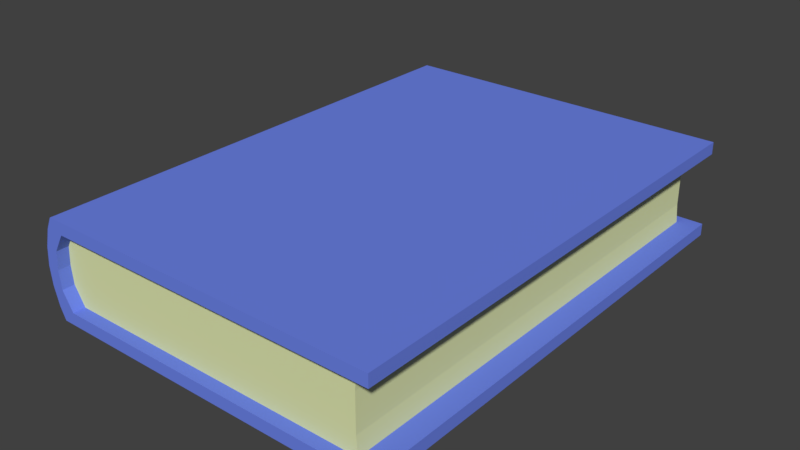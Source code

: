 # Source: item16_book.blend  (saved by Blender 2.79.0; exported with 4.5.12 LTS)
import bpy
from mathutils import Matrix  # noqa: F401  (used for matrix-valued properties, if any)

bpy.ops.wm.read_factory_settings(use_empty=True)
scene = bpy.context.scene
scene.name = 'Scene'

# ---- collections
col_collection_1 = bpy.data.collections.new('Collection 1'); scene.collection.children.link(col_collection_1)

# ---- materials (node trees are filled in below, after node groups)
mat_itempaper01 = bpy.data.materials.new('itemPaper01')
mat_itempaper01.alpha_threshold = 0.0
mat_itempaper01.use_transparent_shadow = False
mat_itempaper01.diffuse_color = (0.1523, 0.2271, 0.8, 1.0)
mat_itempaper01.roughness = 0.5
mat_itempaper02 = bpy.data.materials.new('itemPaper02')
mat_itempaper02.alpha_threshold = 0.0
mat_itempaper02.use_transparent_shadow = False
mat_itempaper02.diffuse_color = (0.7448, 0.8, 0.4258, 1.0)
mat_itempaper02.roughness = 0.5

# ---- material node trees

# ---- world
world_world = bpy.data.worlds.new('World'); scene.world = world_world
world_world.color = (0.05088, 0.05088, 0.05088)
world_world.use_sun_shadow = False
world_world.sun_shadow_jitter_overblur = 0.0
world_world.cycles.sampling_method = 'MANUAL'

# ---- meshes
me_cube = bpy.data.meshes.new('Cube')
me_cube.from_pydata([(-10.5, -15.0, -3.0), (-10.5, -15.0, 3.0), (-10.5, 15.0, -3.0), (-10.5, 15.0, 3.0), (10.5, -15.0, -3.0), (10.5, -15.0, 3.0), (10.5, 15.0, -3.0), (10.5, 15.0, 3.0), (-10.86, -15.0, -2.255), (-10.86, -15.0, 2.255), (-10.86, 15.0, 2.255), (-10.86, 15.0, -2.255), (10.5, 15.0, 2.255), (10.5, 15.0, -2.255), (10.5, -15.0, 2.255), (10.5, -15.0, -2.255), (-9.726, 15.0, -3.0), (-9.726, 15.0, 3.0), (-9.726, -15.0, -3.0), (-9.726, -15.0, 3.0), (-9.726, -15.0, -2.255), (-9.726, -15.0, 2.255), (-9.726, 15.0, -2.255), (-9.726, 15.0, 2.255), (-11.17, -15.0, -1.128), (-11.28, -15.0, 2.289e-07), (-11.17, -15.0, 1.128), (-11.17, 15.0, 1.128), (-11.28, 15.0, -2.289e-07), (-11.17, 15.0, -1.128), (-10.4, 15.0, 1.128), (-10.5, 15.0, -2.289e-07), (-10.4, 15.0, -1.128), (-10.4, -15.0, 1.128), (-10.5, -15.0, 2.289e-07), (-10.4, -15.0, -1.128), (-9.726, -14.26, -2.255), (-9.726, -14.26, 2.255), (-9.726, 14.26, -2.255), (-9.726, 14.26, 2.255), (9.203, -14.26, -2.255), (9.203, -14.26, 2.255), (9.203, 14.26, -2.255), (9.203, 14.26, 2.255), (-10.4, -14.26, -1.128), (-10.5, -14.26, 0.0), (-10.4, -14.26, 1.128), (-10.4, 14.26, 1.128), (-10.5, 14.26, 0.0), (-10.4, 14.26, -1.128), (9.109, 14.26, 1.128), (9.109, 14.26, 0.0), (9.109, 14.26, -1.128), (9.109, -14.26, 1.128), (9.109, -14.26, 0.0), (9.109, -14.26, -1.128), (-9.726, 0.0, -2.255), (-9.726, 0.0, 2.255), (9.203, 0.0, -2.255), (9.203, 0.0, 2.255), (9.109, 0.0, -1.128), (9.109, 0.0, 0.0), (9.109, 0.0, 1.128), (-10.4, 0.0, -1.128), (-10.5, 0.0, 0.0), (-10.4, 0.0, 1.128), (-0.4614, 14.26, -2.255), (-0.4614, 14.26, 2.255), (-0.4614, -14.26, -2.255), (-0.4614, -14.26, 2.255), (-0.4614, -14.26, -1.128), (-0.4614, -14.26, 0.0), (-0.4614, -14.26, 1.128), (-0.4614, 14.26, -1.128), (-0.4614, 14.26, 0.0), (-0.4614, 14.26, 1.128), (-0.4614, 1.705e-14, 2.255), (-0.4614, 1.705e-14, -2.255)], [], [(9, 1, 3, 10), (23, 17, 7, 12), (12, 7, 5, 14), (21, 19, 1, 9), (16, 6, 4, 18), (17, 3, 1, 19), (18, 20, 8, 0), (33, 21, 9, 26), (6, 13, 15, 4), (20, 15, 13, 22), (16, 22, 13, 6), (33, 30, 23, 21), (0, 8, 11, 2), (26, 9, 10, 27), (27, 10, 23, 30), (2, 11, 22, 16), (21, 23, 12, 14), (4, 15, 20, 18), (7, 17, 19, 5), (2, 16, 18, 0), (14, 5, 19, 21), (10, 3, 17, 23), (11, 29, 32, 22), (29, 28, 31, 32), (28, 27, 30, 31), (8, 24, 29, 11), (24, 25, 28, 29), (25, 26, 27, 28), (20, 22, 32, 35), (35, 32, 31, 34), (34, 31, 30, 33), (20, 35, 24, 8), (35, 34, 25, 24), (34, 33, 26, 25), (65, 57, 39, 47), (75, 67, 43, 50), (62, 59, 41, 53), (72, 69, 37, 46), (77, 58, 40, 68), (76, 57, 37, 69), (68, 70, 44, 36), (70, 71, 45, 44), (71, 72, 46, 45), (58, 60, 55, 40), (60, 61, 54, 55), (61, 62, 53, 54), (66, 73, 52, 42), (73, 74, 51, 52), (74, 75, 50, 51), (56, 63, 49, 38), (63, 64, 48, 49), (64, 65, 47, 48), (45, 46, 65, 64), (44, 45, 64, 63), (36, 44, 63, 56), (51, 50, 62, 61), (52, 51, 61, 60), (42, 52, 60, 58), (67, 39, 57, 76), (66, 42, 58, 77), (50, 43, 59, 62), (46, 37, 57, 65), (38, 66, 77, 56), (43, 67, 76, 59), (48, 47, 75, 74), (49, 48, 74, 73), (38, 49, 73, 66), (54, 53, 72, 71), (55, 54, 71, 70), (40, 55, 70, 68), (59, 76, 69, 41), (56, 77, 68, 36), (53, 41, 69, 72), (47, 39, 67, 75)])
me_cube.polygons.foreach_set('material_index', [0, 0, 0, 0, 0, 0, 0, 0, 0, 0, 0, 0, 0, 0, 0, 0, 0, 0, 0, 0, 0, 0, 0, 0, 0, 0, 0, 0, 0, 0, 0, 0, 0, 0, 1, 1, 1, 1, 1, 1, 1, 1, 1, 1, 1, 1, 1, 1, 1, 1, 1, 1, 1, 1, 1, 1, 1, 1, 1, 1, 1, 1, 1, 1, 1, 1, 1, 1, 1, 1, 1, 1, 1, 1])
_uv = me_cube.uv_layers.new(name='UVMap')
_uv.uv.foreach_set('vector', [0.01009, 0.8379, 0.01009, 0.8278, 0.3782, 0.8278, 0.3782, 0.8379, 0.8512, 0.02913, 0.8604, 0.02913, 0.8604, 0.2773, 0.8512, 0.2773, 0.3782, 0.2583, 0.3782, 0.2674, 0.01009, 0.2674, 0.01009, 0.2583, 0.7959, 0.3165, 0.7867, 0.3165, 0.7867, 0.307, 0.7959, 0.3026, 0.3984, 0.2583, 0.3984, 0.01009, 0.7666, 0.01009, 0.7666, 0.2583, 0.3782, 0.5156, 0.3782, 0.5251, 0.01009, 0.5251, 0.01009, 0.5156, 0.8604, 0.3165, 0.8512, 0.3165, 0.8512, 0.3026, 0.8604, 0.307, 0.8097, 0.3083, 0.7959, 0.3165, 0.7959, 0.3026, 0.8097, 0.2988, 0.3984, 0.5453, 0.3984, 0.5362, 0.7666, 0.5362, 0.7666, 0.5453, 0.7666, 0.288, 0.7666, 0.5362, 0.3984, 0.5362, 0.3984, 0.288, 0.7867, 0.02913, 0.7959, 0.02913, 0.7959, 0.2773, 0.7867, 0.2773, 0.8944, 0.3782, 0.8944, 0.01009, 0.9105, 0.01009, 0.9105, 0.3782, 0.01009, 0.9046, 0.01009, 0.8944, 0.3782, 0.8944, 0.3782, 0.9046, 0.01009, 0.8523, 0.01009, 0.8379, 0.3782, 0.8379, 0.3782, 0.8523, 0.8374, 0.01141, 0.8512, 0.01517, 0.8512, 0.02913, 0.8374, 0.02091, 0.7867, 0.01963, 0.7959, 0.01517, 0.7959, 0.02913, 0.7867, 0.02913, 0.01009, 0.01009, 0.3782, 0.01009, 0.3782, 0.2583, 0.01009, 0.2583, 0.8604, 0.5648, 0.8512, 0.5648, 0.8512, 0.3165, 0.8604, 0.3165, 0.3782, 0.2674, 0.3782, 0.5156, 0.01009, 0.5156, 0.01009, 0.2674, 0.3984, 0.2678, 0.3984, 0.2583, 0.7666, 0.2583, 0.7666, 0.2678, 0.7959, 0.5648, 0.7867, 0.5648, 0.7867, 0.3165, 0.7959, 0.3165, 0.8512, 0.01517, 0.8604, 0.01963, 0.8604, 0.02913, 0.8512, 0.02913, 0.7959, 0.01517, 0.8097, 0.01141, 0.8097, 0.02091, 0.7959, 0.02913, 0.8097, 0.01141, 0.8236, 0.01009, 0.8236, 0.01959, 0.8097, 0.02091, 0.8236, 0.01009, 0.8374, 0.01141, 0.8374, 0.02091, 0.8236, 0.01959, 0.01009, 0.8944, 0.01009, 0.8801, 0.3782, 0.8801, 0.3782, 0.8944, 0.01009, 0.8801, 0.01009, 0.8662, 0.3782, 0.8662, 0.3782, 0.8801, 0.01009, 0.8662, 0.01009, 0.8523, 0.3782, 0.8523, 0.3782, 0.8662, 0.8805, 0.7666, 0.8805, 0.3984, 0.8966, 0.3984, 0.8966, 0.7666, 0.8966, 0.7666, 0.8966, 0.3984, 0.9105, 0.3984, 0.9105, 0.7666, 0.8805, 0.3782, 0.8805, 0.01009, 0.8944, 0.01009, 0.8944, 0.3782, 0.8512, 0.3165, 0.8374, 0.3083, 0.8374, 0.2988, 0.8512, 0.3026, 0.8374, 0.3083, 0.8236, 0.307, 0.8236, 0.2975, 0.8374, 0.2988, 0.8236, 0.307, 0.8097, 0.3083, 0.8097, 0.2988, 0.8236, 0.2975, 0.5734, 0.5794, 0.5734, 0.5955, 0.3984, 0.5955, 0.3984, 0.5794, 0.5209, 0.8621, 0.5208, 0.8484, 0.6396, 0.8479, 0.6391, 0.8619, 0.8153, 0.8621, 0.8153, 0.8482, 0.9899, 0.8482, 0.9899, 0.862, 0.8006, 0.7082, 0.7867, 0.7082, 0.7867, 0.5945, 0.8006, 0.5863, 0.1851, 0.689, 0.1851, 0.8076, 0.01009, 0.8076, 0.01009, 0.689, 0.5734, 0.7092, 0.5734, 0.5955, 0.7485, 0.5955, 0.7485, 0.7092, 0.8421, 0.7082, 0.8283, 0.7082, 0.8283, 0.5863, 0.8421, 0.5945, 0.8283, 0.7082, 0.8144, 0.7082, 0.8144, 0.5849, 0.8283, 0.5863, 0.8144, 0.7082, 0.8006, 0.7082, 0.8006, 0.5863, 0.8144, 0.5849, 0.8153, 0.9035, 0.8153, 0.8897, 0.9899, 0.8896, 0.9899, 0.9035, 0.8153, 0.8897, 0.8153, 0.8758, 0.9899, 0.8758, 0.9899, 0.8896, 0.8153, 0.8758, 0.8153, 0.8621, 0.9899, 0.862, 0.9899, 0.8758, 0.5208, 0.9034, 0.5208, 0.8897, 0.6391, 0.8899, 0.6397, 0.9038, 0.5208, 0.8897, 0.5209, 0.8759, 0.6391, 0.8759, 0.6391, 0.8899, 0.5209, 0.8759, 0.5209, 0.8621, 0.6391, 0.8619, 0.6391, 0.8759, 0.1851, 0.5753, 0.1851, 0.5592, 0.3602, 0.5592, 0.3602, 0.5753, 0.1851, 0.5592, 0.1851, 0.5453, 0.3602, 0.5453, 0.3602, 0.5592, 0.5734, 0.5655, 0.5734, 0.5794, 0.3984, 0.5794, 0.3984, 0.5655, 0.7485, 0.5655, 0.7485, 0.5794, 0.5734, 0.5794, 0.5734, 0.5655, 0.01009, 0.5592, 0.01009, 0.5453, 0.1851, 0.5453, 0.1851, 0.5592, 0.01009, 0.5753, 0.01009, 0.5592, 0.1851, 0.5592, 0.1851, 0.5753, 0.6391, 0.8759, 0.6391, 0.8619, 0.8153, 0.8621, 0.8153, 0.8758, 0.6391, 0.8899, 0.6391, 0.8759, 0.8153, 0.8758, 0.8153, 0.8897, 0.6397, 0.9038, 0.6391, 0.8899, 0.8153, 0.8897, 0.8153, 0.9035, 0.3984, 0.7092, 0.3984, 0.5955, 0.5734, 0.5955, 0.5734, 0.7092, 0.3602, 0.689, 0.3602, 0.8076, 0.1851, 0.8076, 0.1851, 0.689, 0.6391, 0.8619, 0.6396, 0.8479, 0.8153, 0.8482, 0.8153, 0.8621, 0.7485, 0.5794, 0.7485, 0.5955, 0.5734, 0.5955, 0.5734, 0.5794, 0.3602, 0.5753, 0.3602, 0.689, 0.1851, 0.689, 0.1851, 0.5753, 0.3984, 0.8278, 0.3984, 0.7092, 0.5734, 0.7092, 0.5734, 0.8278, 0.3984, 0.8759, 0.3997, 0.8621, 0.5209, 0.8621, 0.5209, 0.8759, 0.3997, 0.8896, 0.3984, 0.8759, 0.5209, 0.8759, 0.5208, 0.8897, 0.4079, 0.9034, 0.3997, 0.8896, 0.5208, 0.8897, 0.5208, 0.9034, 0.8144, 0.8256, 0.8006, 0.8256, 0.8006, 0.7082, 0.8144, 0.7082, 0.8283, 0.8256, 0.8144, 0.8256, 0.8144, 0.7082, 0.8283, 0.7082, 0.8421, 0.8268, 0.8283, 0.8256, 0.8283, 0.7082, 0.8421, 0.7082, 0.5734, 0.8278, 0.5734, 0.7092, 0.7485, 0.7092, 0.7485, 0.8278, 0.1851, 0.5753, 0.1851, 0.689, 0.01009, 0.689, 0.01009, 0.5753, 0.8006, 0.8256, 0.7867, 0.8268, 0.7867, 0.7082, 0.8006, 0.7082, 0.3997, 0.8621, 0.4079, 0.8484, 0.5208, 0.8484, 0.5209, 0.8621])
me_cube.materials.append(mat_itempaper01)
me_cube.materials.append(mat_itempaper02)
me_cube.use_remesh_preserve_volume = False
me_cube.use_remesh_preserve_attributes = False
me_cube.use_mirror_vertex_groups = False
me_cube.update()

# ---- objects
ob_cube = bpy.data.objects.new('Cube', me_cube)

# ---- transforms, parenting, visibility, modifiers, constraints
ob_cube.location = (0.0, 0.0, 0.0)
ob_cube.lineart.crease_threshold = 0.0

# ---- collection membership
col_collection_1.objects.link(ob_cube)

# ---- scene / render settings (as saved in the file)
scene.frame_start = 1; scene.frame_end = 250; scene.frame_set(1)
scene.render.engine = 'BLENDER_EEVEE_NEXT'
scene.render.resolution_percentage = 50
scene.render.dither_intensity = 0.0
scene.cycles.use_denoising = False
scene.cycles.samples = 128
scene.cycles.sampling_pattern = 'TABULATED_SOBOL'
scene.cycles.use_adaptive_sampling = False
scene.cycles.use_light_tree = False
scene.cycles.blur_glossy = 0.0
scene.cycles.sample_clamp_indirect = 0.0
scene.view_settings.view_transform = 'Standard'
scene.unit_settings.scale_length = 0.01
bpy.context.view_layer.update()

# ---- added for rendering (the .blend has no active camera and no usable light): camera, sun
cam_auto = bpy.data.cameras.new('AutoCamera')
cam_auto.lens = 50.0
cam_auto.sensor_width = 36.0
cam_auto.clip_end = 1000.0
ob_auto_camera = bpy.data.objects.new('AutoCamera', cam_auto)
scene.collection.objects.link(ob_auto_camera)
ob_auto_camera.location = (34.3566, -41.6944, 27.7962)
ob_auto_camera.rotation_euler = (1.09748, -7.21219e-08, 0.694738)
scene.camera = ob_auto_camera
light_auto_sun = bpy.data.lights.new('AutoSun', 'SUN')
light_auto_sun.energy = 3.0
light_auto_sun.angle = 0.0523599
ob_auto_sun = bpy.data.objects.new('AutoSun', light_auto_sun)
scene.collection.objects.link(ob_auto_sun)
ob_auto_sun.rotation_euler = (0.872665, 0.174533, 0.523599)
bpy.context.view_layer.update()

